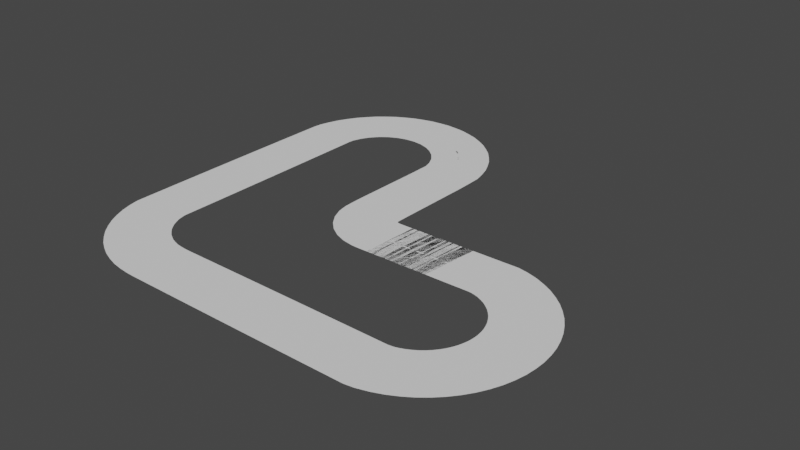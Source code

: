 # Source: untitled.blend  (saved by Blender 3.2.14; exported with 4.5.12 LTS)
import bpy
from mathutils import Matrix  # noqa: F401  (used for matrix-valued properties, if any)

bpy.ops.wm.read_factory_settings(use_empty=True)
scene = bpy.context.scene
scene.name = 'Scene'

# ---- world
world_world = bpy.data.worlds.new('World'); scene.world = world_world
world_world.use_nodes = True; world_world.node_tree.nodes.clear()
_N = world_world.node_tree.nodes; _L = world_world.node_tree.links
n0 = _N.new('ShaderNodeOutputWorld'); n0.name = 'World Output'; n0.location = (300, 300)
n1 = _N.new('ShaderNodeBackground'); n1.name = 'Background'; n1.location = (10, 300)
n1.inputs[0].default_value = (0.05088, 0.05088, 0.05088, 1.0)
_L.new(n1.outputs[0], n0.inputs[0])
n0.is_active_output = True
world_world.color = (0.05088, 0.05088, 0.05088)
world_world.use_sun_shadow = False
world_world.sun_shadow_jitter_overblur = 0.0

# ---- meshes
me_plane_008 = bpy.data.meshes.new('Plane.008')
me_plane_008.from_pydata([(-1.0, -1.0, 0.0), (1.0, -1.0, 0.0), (-1.0, 1.0, 0.0), (1.0, 1.0, 0.0)], [], [(0, 1, 3, 2)])
_uv = me_plane_008.uv_layers.new(name='UVMap')
_uv.uv.foreach_set('vector', [0.0, 0.0, 1.0, 0.0, 1.0, 1.0, 0.0, 1.0])
me_plane_008.update()
me_cube = bpy.data.meshes.new('Cube')
me_cube.from_pydata([(-1.0, -1.0, -1.0), (-1.0, -1.0, 1.0), (-1.0, 1.0, -1.0), (-1.0, 1.0, 1.0), (1.0, -1.0, -1.0), (1.0, -1.0, 1.0), (1.0, 1.0, -1.0), (1.0, 1.0, 1.0)], [], [(0, 1, 3, 2), (2, 3, 7, 6), (6, 7, 5, 4), (4, 5, 1, 0), (2, 6, 4, 0), (7, 3, 1, 5)])
_uv = me_cube.uv_layers.new(name='UVMap')
_uv.uv.foreach_set('vector', [0.375, 0.0, 0.625, 0.0, 0.625, 0.25, 0.375, 0.25, 0.375, 0.25, 0.625, 0.25, 0.625, 0.5, 0.375, 0.5, 0.375, 0.5, 0.625, 0.5, 0.625, 0.75, 0.375, 0.75, 0.375, 0.75, 0.625, 0.75, 0.625, 1.0, 0.375, 1.0, 0.125, 0.5, 0.375, 0.5, 0.375, 0.75, 0.125, 0.75, 0.625, 0.5, 0.875, 0.5, 0.875, 0.75, 0.625, 0.75])
me_cube.update()

# ---- curves / text
cu_circle_004 = bpy.data.curves.new('Circle.004', 'CURVE')
cu_circle_004.dimensions = '3D'
_sp = cu_circle_004.splines.new('POLY'); _sp.points.add(47)
_sp.points.foreach_set('co', [-20.27, 6.795, 0.4675, 0.0, -20.12, -3.938, 0.4675, 0.0, -18.91, -7.832, 0.4675, 0.0, -17.02, -11.37, 0.4675, 0.0, -14.47, -14.47, 0.4675, 0.0, -11.37, -17.02, 0.4675, 0.0, -7.832, -18.91, 0.4675, 0.0, -3.993, -20.07, 0.4675, 0.0, 0.0, -20.47, 0.4675, 0.0, 70.14, -19.6, 0.4675, 0.0, 77.95, -21.97, 0.4675, 0.0, 85.15, -25.82, 0.4675, 0.0, 91.46, -31.0, 0.4675, 0.0, 96.64, -37.31, 0.4675, 0.0, 100.5, -44.5, 0.4675, 0.0, 102.9, -52.32, 0.4675, 0.0, 103.7, -60.44, 0.4675, 0.0, 102.9, -68.56, 0.4675, 0.0, 100.5, -76.38, 0.4675, 0.0, 96.64, -83.57, 0.4675, 0.0, 91.46, -89.88, 0.4675, 0.0, 85.15, -95.06, 0.4675, 0.0, 77.95, -98.91, 0.4675, 0.0, 70.14, -101.3, 0.4675, 0.0, -60.67, -100.3, 0.4675, 0.0, -68.79, -99.47, 0.4675, 0.0, -76.6, -97.1, 0.4675, 0.0, -83.8, -93.25, 0.4675, 0.0, -90.11, -88.07, 0.4675, 0.0, -95.29, -81.76, 0.4675, 0.0, -99.14, -74.56, 0.4675, 0.0, -101.5, -66.75, 0.4675, 0.0, -101.5, 63.71, 0.4675, 0.0, -99.14, 71.52, 0.4675, 0.0, -95.29, 78.72, 0.4675, 0.0, -90.11, 85.03, 0.4675, 0.0, -83.8, 90.21, 0.4675, 0.0, -76.6, 94.06, 0.4675, 0.0, -68.79, 96.43, 0.4675, 0.0, -60.67, 97.23, 0.4675, 0.0, -52.54, 96.43, 0.4675, 0.0, -44.73, 94.06, 0.4675, 0.0, -37.53, 90.21, 0.4675, 0.0, -31.22, 85.03, 0.4675, 0.0, -26.04, 78.72, 0.4675, 0.0, -22.2, 71.52, 0.4675, 0.0, -19.83, 63.71, 0.4675, 0.0, -19.71, 49.74, 0.4675, 0.0])
_sp.order_v = 0
_sp.resolution_v = 0
_sp.use_cyclic_u = True
_sp.use_endpoint_u = True
_sp.use_smooth = False
cu_circle_004.fill_mode = 'FULL'

# ---- objects
ob_parentline = bpy.data.objects.new('ParentLine', cu_circle_004)
ob_plane = bpy.data.objects.new('Plane', me_plane_008)
ob_line = bpy.data.objects.new('Line', me_cube)

# ---- transforms, parenting, visibility, modifiers, constraints
ob_parentline.location = (29.82, 28.81, -0.2298)
ob_parentline.scale = (0.4915, 0.4915, 0.4915)
ob_plane.location = (53.64, 30.15, 0.0)
ob_plane.scale = (1.0, 7.9, 1.0)
_m = ob_plane.modifiers.new('Array', 'ARRAY')
_m.count = 184
_m = ob_plane.modifiers.new('Curve', 'CURVE')
_m.object = ob_parentline
ob_line.location = (-11.29, 29.65, 0.001)
ob_line.scale = (1.02, 0.2, 0.001)
_m = ob_line.modifiers.new('Array', 'ARRAY')
_m.count = 88
_m.relative_offset_displace = (2.0, 0.0, 0.0)
_m = ob_line.modifiers.new('Curve', 'CURVE')
_m.object = ob_parentline

# ---- collection membership
scene.collection.objects.link(ob_parentline)
scene.collection.objects.link(ob_plane)
scene.collection.objects.link(ob_line)

# ---- scene / render settings (as saved in the file)
scene.frame_start = 1; scene.frame_end = 250; scene.frame_set(1)
scene.render.engine = 'BLENDER_EEVEE_NEXT'
scene.cycles.sampling_pattern = 'TABULATED_SOBOL'
scene.cycles.use_light_tree = False
scene.view_settings.view_transform = 'Filmic'
bpy.context.view_layer.update()

# ---- added for rendering (the .blend has no active camera and no usable light): camera, sun
cam_auto = bpy.data.cameras.new('AutoCamera')
cam_auto.lens = 50.0
cam_auto.sensor_width = 36.0
cam_auto.clip_end = 2699.55
ob_auto_camera = bpy.data.objects.new('AutoCamera', cam_auto)
scene.collection.objects.link(ob_auto_camera)
ob_auto_camera.location = (184.12, -156.744, 123.057)
ob_auto_camera.rotation_euler = (1.09748, -7.21219e-08, 0.694738)
scene.camera = ob_auto_camera
light_auto_sun = bpy.data.lights.new('AutoSun', 'SUN')
light_auto_sun.energy = 3.0
light_auto_sun.angle = 0.0523599
ob_auto_sun = bpy.data.objects.new('AutoSun', light_auto_sun)
scene.collection.objects.link(ob_auto_sun)
ob_auto_sun.rotation_euler = (0.872665, 0.174533, 0.523599)
bpy.context.view_layer.update()
